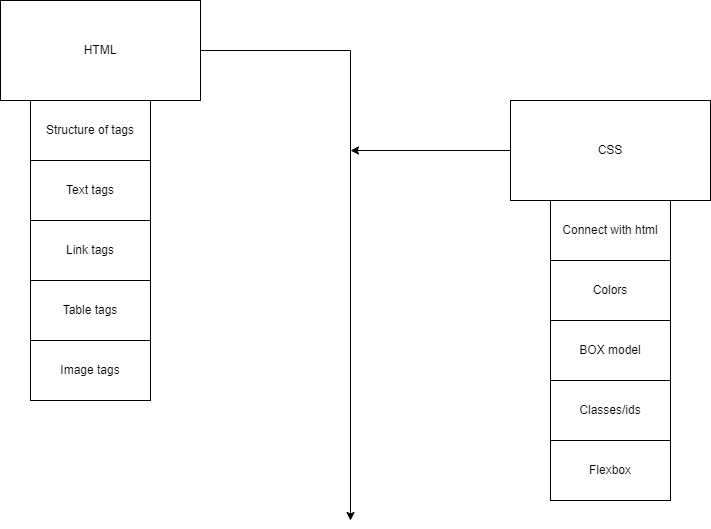

The diagram above was exported from draw.io. Its source (the exported page's mxGraphModel, read from the mxfile embedded in the PNG):
<mxGraphModel dx="1278" dy="575" grid="1" gridSize="10" guides="1" tooltips="1" connect="1" arrows="1" fold="1" page="1" pageScale="1" pageWidth="850" pageHeight="1100" math="0" shadow="0">
  <root>
    <mxCell id="0" />
    <mxCell id="1" parent="0" />
    <mxCell id="Nl89aIprxFCEQUTwtUCR-1" value="HTML" style="rounded=0;whiteSpace=wrap;html=1;" vertex="1" parent="1">
      <mxGeometry x="40" y="120" width="200" height="100" as="geometry" />
    </mxCell>
    <mxCell id="Nl89aIprxFCEQUTwtUCR-2" value="Structure of tags" style="rounded=0;whiteSpace=wrap;html=1;" vertex="1" parent="1">
      <mxGeometry x="70" y="220" width="120" height="60" as="geometry" />
    </mxCell>
    <mxCell id="Nl89aIprxFCEQUTwtUCR-3" value="Text tags" style="rounded=0;whiteSpace=wrap;html=1;" vertex="1" parent="1">
      <mxGeometry x="70" y="280" width="120" height="60" as="geometry" />
    </mxCell>
    <mxCell id="Nl89aIprxFCEQUTwtUCR-4" value="Link tags" style="rounded=0;whiteSpace=wrap;html=1;" vertex="1" parent="1">
      <mxGeometry x="70" y="340" width="120" height="60" as="geometry" />
    </mxCell>
    <mxCell id="Nl89aIprxFCEQUTwtUCR-5" value="Table tags" style="rounded=0;whiteSpace=wrap;html=1;" vertex="1" parent="1">
      <mxGeometry x="70" y="400" width="120" height="60" as="geometry" />
    </mxCell>
    <mxCell id="Nl89aIprxFCEQUTwtUCR-6" value="Image tags" style="rounded=0;whiteSpace=wrap;html=1;" vertex="1" parent="1">
      <mxGeometry x="70" y="460" width="120" height="60" as="geometry" />
    </mxCell>
    <mxCell id="Nl89aIprxFCEQUTwtUCR-7" value="CSS" style="rounded=0;whiteSpace=wrap;html=1;" vertex="1" parent="1">
      <mxGeometry x="550" y="220" width="200" height="100" as="geometry" />
    </mxCell>
    <mxCell id="Nl89aIprxFCEQUTwtUCR-8" value="Connect with html" style="rounded=0;whiteSpace=wrap;html=1;" vertex="1" parent="1">
      <mxGeometry x="590" y="320" width="120" height="60" as="geometry" />
    </mxCell>
    <mxCell id="Nl89aIprxFCEQUTwtUCR-9" value="Colors" style="rounded=0;whiteSpace=wrap;html=1;" vertex="1" parent="1">
      <mxGeometry x="590" y="380" width="120" height="60" as="geometry" />
    </mxCell>
    <mxCell id="Nl89aIprxFCEQUTwtUCR-10" value="BOX model" style="rounded=0;whiteSpace=wrap;html=1;" vertex="1" parent="1">
      <mxGeometry x="590" y="440" width="120" height="60" as="geometry" />
    </mxCell>
    <mxCell id="Nl89aIprxFCEQUTwtUCR-11" value="Flexbox" style="rounded=0;whiteSpace=wrap;html=1;" vertex="1" parent="1">
      <mxGeometry x="590" y="560" width="120" height="60" as="geometry" />
    </mxCell>
    <mxCell id="Nl89aIprxFCEQUTwtUCR-12" value="" style="endArrow=classic;html=1;rounded=0;exitX=1;exitY=0.5;exitDx=0;exitDy=0;" edge="1" parent="1" source="Nl89aIprxFCEQUTwtUCR-1">
      <mxGeometry width="50" height="50" relative="1" as="geometry">
        <mxPoint x="400" y="400" as="sourcePoint" />
        <mxPoint x="390" y="640" as="targetPoint" />
        <Array as="points">
          <mxPoint x="390" y="170" />
        </Array>
      </mxGeometry>
    </mxCell>
    <mxCell id="Nl89aIprxFCEQUTwtUCR-13" value="" style="endArrow=classic;html=1;rounded=0;exitX=0;exitY=0.5;exitDx=0;exitDy=0;" edge="1" parent="1" source="Nl89aIprxFCEQUTwtUCR-7">
      <mxGeometry width="50" height="50" relative="1" as="geometry">
        <mxPoint x="400" y="400" as="sourcePoint" />
        <mxPoint x="390" y="270" as="targetPoint" />
      </mxGeometry>
    </mxCell>
    <mxCell id="Nl89aIprxFCEQUTwtUCR-14" value="Classes/ids" style="rounded=0;whiteSpace=wrap;html=1;" vertex="1" parent="1">
      <mxGeometry x="590" y="500" width="120" height="60" as="geometry" />
    </mxCell>
  </root>
</mxGraphModel>